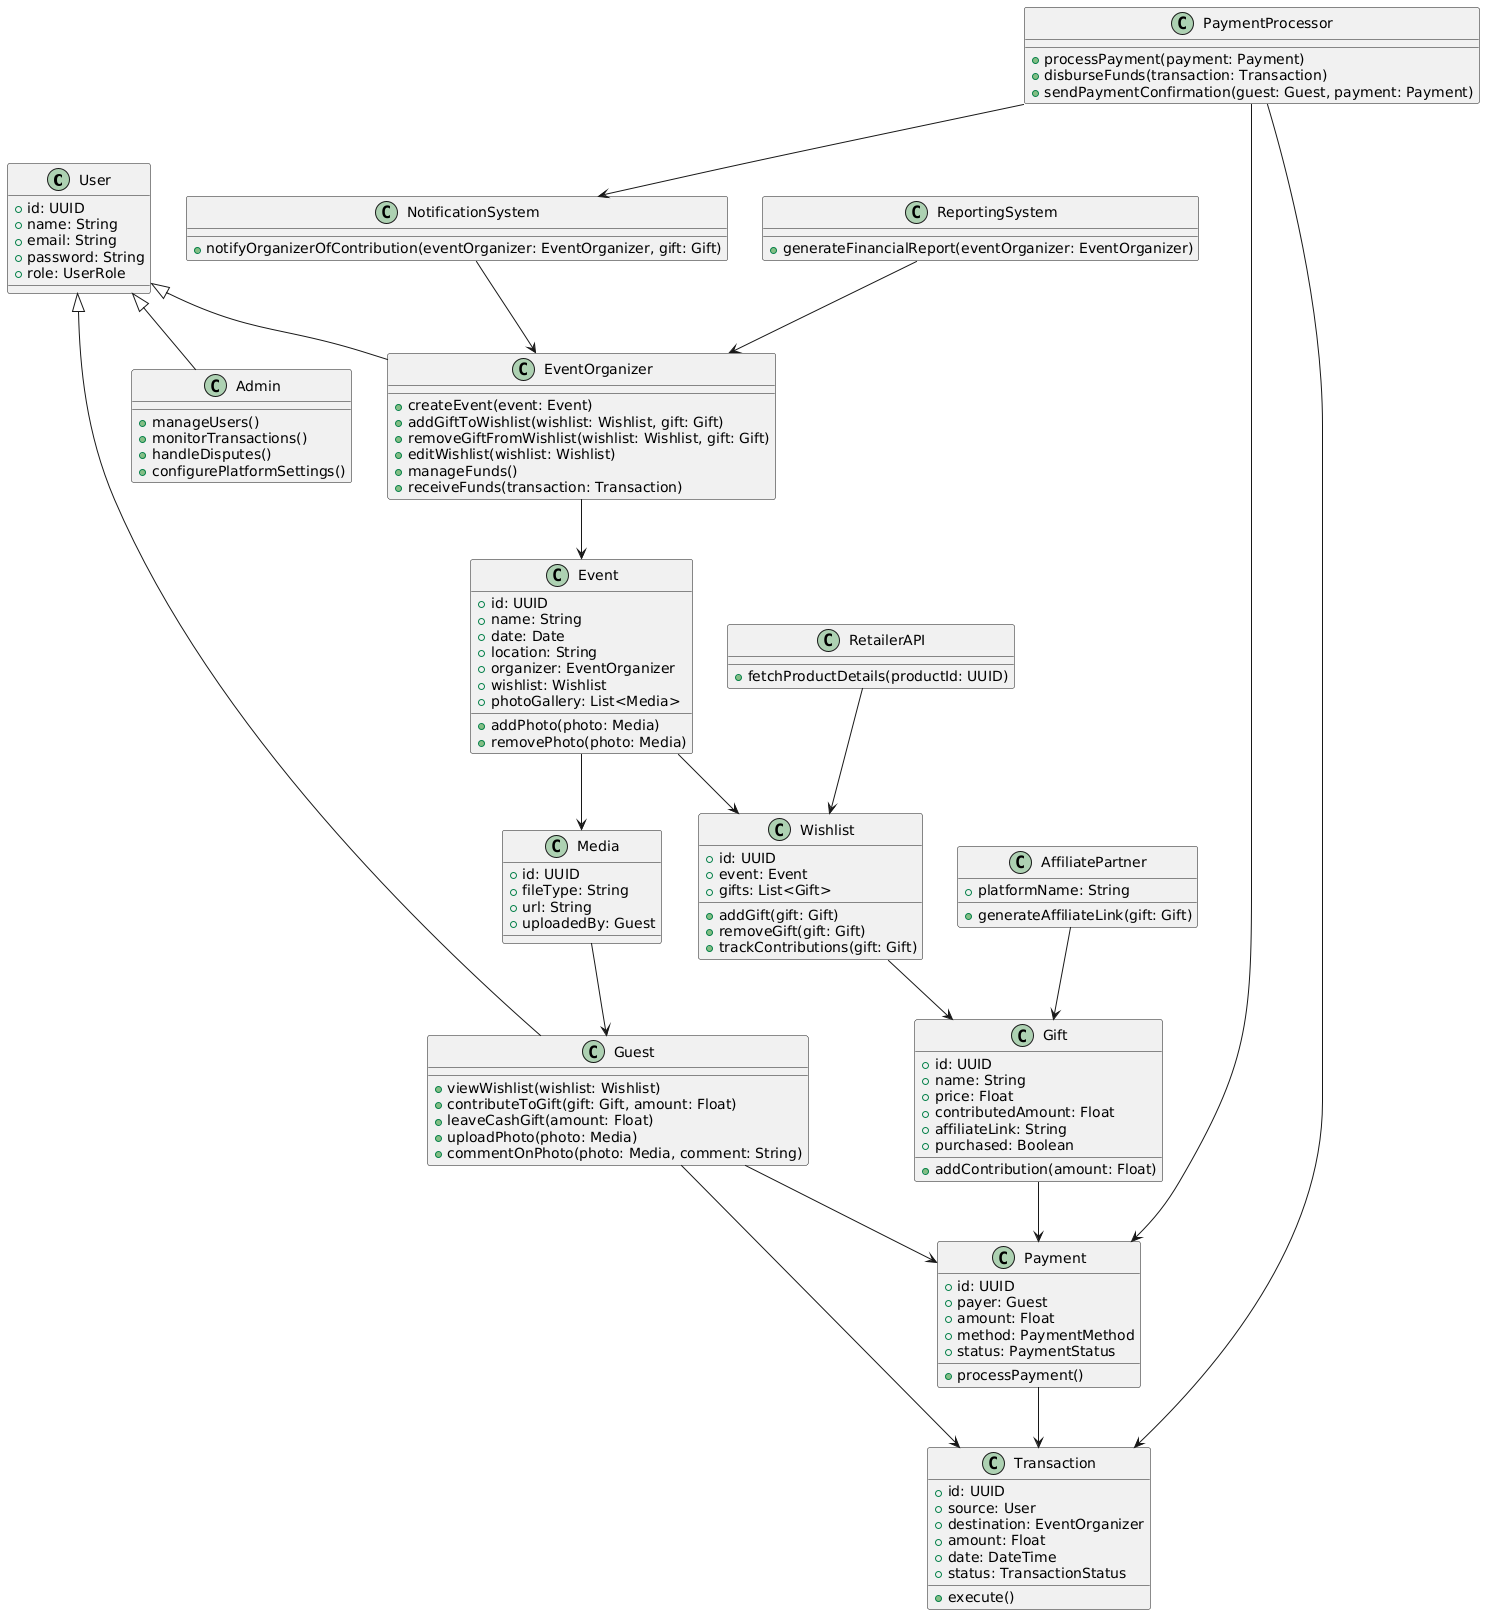

The diagram above was rendered by PlantUML. Its source (embedded in the PNG):
@startuml
class User {
    +id: UUID
    +name: String
    +email: String
    +password: String
    +role: UserRole
}

class EventOrganizer {
    +createEvent(event: Event)
    +addGiftToWishlist(wishlist: Wishlist, gift: Gift)
    +removeGiftFromWishlist(wishlist: Wishlist, gift: Gift)
    +editWishlist(wishlist: Wishlist)
    +manageFunds()
    +receiveFunds(transaction: Transaction)
    

}

class Guest {
    +viewWishlist(wishlist: Wishlist)
    +contributeToGift(gift: Gift, amount: Float)
    +leaveCashGift(amount: Float)
    +uploadPhoto(photo: Media)
    +commentOnPhoto(photo: Media, comment: String)
}

class Admin {
    +manageUsers()
    +monitorTransactions()
    +handleDisputes()
    +configurePlatformSettings()
}

class Event {
    +id: UUID
    +name: String
    +date: Date
    +location: String
    +organizer: EventOrganizer
    +wishlist: Wishlist
    +photoGallery: List<Media>
    +addPhoto(photo: Media)
    +removePhoto(photo: Media)
}

class Wishlist {
    +id: UUID
    +event: Event
    +gifts: List<Gift>
    +addGift(gift: Gift)
    +removeGift(gift: Gift)
    +trackContributions(gift: Gift)
}

class Gift {
    +id: UUID
    +name: String
    +price: Float
    +contributedAmount: Float
    +affiliateLink: String
    +purchased: Boolean
    +addContribution(amount: Float)
}

class Payment {
    +id: UUID
    +payer: Guest
    +amount: Float
    +method: PaymentMethod
    +status: PaymentStatus
    +processPayment()
}

class Transaction {
    +id: UUID
    +source: User
    +destination: EventOrganizer
    +amount: Float
    +date: DateTime
    +status: TransactionStatus
    +execute()
}

class Media {
    +id: UUID
    +fileType: String
    +url: String
    +uploadedBy: Guest
}

class AffiliatePartner {
    +platformName: String
    +generateAffiliateLink(gift: Gift)
}

class RetailerAPI {
    +fetchProductDetails(productId: UUID)
}

class PaymentProcessor {
    +processPayment(payment: Payment)
    +disburseFunds(transaction: Transaction)
    +sendPaymentConfirmation(guest: Guest, payment: Payment) 
}

class NotificationSystem {
    +notifyOrganizerOfContribution(eventOrganizer: EventOrganizer, gift: Gift) 
}

class ReportingSystem {
    +generateFinancialReport(eventOrganizer: EventOrganizer) 
}

User <|-- EventOrganizer
User <|-- Guest
User <|-- Admin
EventOrganizer --> Event
Event --> Wishlist
Event --> Media
Wishlist --> Gift
Gift --> Payment
Payment --> Transaction
Guest --> Payment
Guest --> Transaction
Media --> Guest
AffiliatePartner --> Gift
RetailerAPI --> Wishlist
PaymentProcessor --> Payment
PaymentProcessor --> Transaction
PaymentProcessor --> NotificationSystem
NotificationSystem --> EventOrganizer
ReportingSystem --> EventOrganizer
@enduml